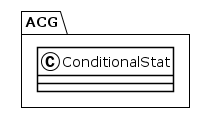

The diagram above was rendered by PlantUML. Its source (embedded in the PNG):
@startuml
!theme plain
package ACG {
class ConditionalStat {
}
}
@enduml